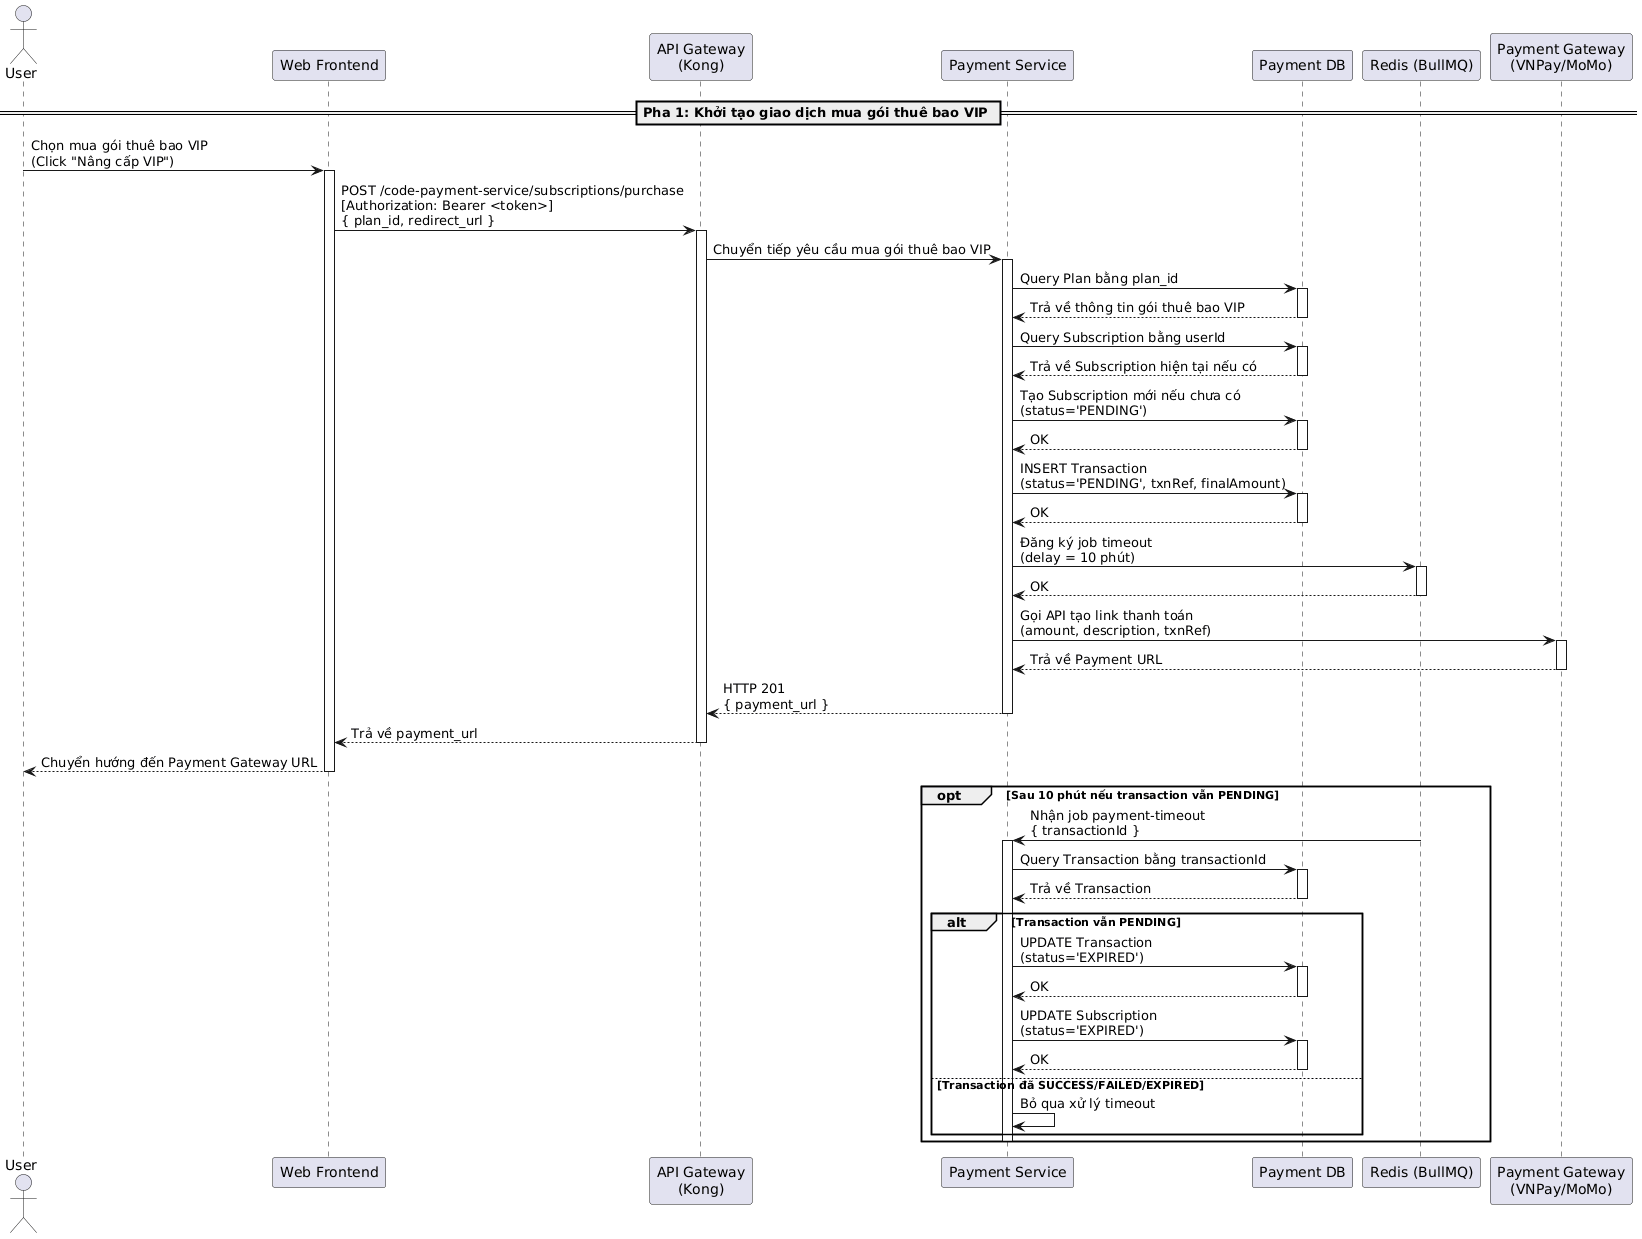

The diagram above was rendered by PlantUML. Its source (embedded in the PNG):
@startuml
actor "User" as User
participant "Web Frontend" as Frontend
participant "API Gateway\n(Kong)" as Kong
participant "Payment Service" as PaymentService
participant "Payment DB" as DB
participant "Redis (BullMQ)" as Redis
participant "Payment Gateway\n(VNPay/MoMo)" as Gateway

== Pha 1: Khởi tạo giao dịch mua gói thuê bao VIP ==

User -> Frontend: Chọn mua gói thuê bao VIP\n(Click "Nâng cấp VIP")
activate Frontend
Frontend -> Kong: POST /code-payment-service/subscriptions/purchase\n[Authorization: Bearer <token>]\n{ plan_id, redirect_url }
activate Kong
Kong -> PaymentService: Chuyển tiếp yêu cầu mua gói thuê bao VIP
activate PaymentService

PaymentService -> DB: Query Plan bằng plan_id
activate DB
DB --> PaymentService: Trả về thông tin gói thuê bao VIP
deactivate DB

PaymentService -> DB: Query Subscription bằng userId
activate DB
DB --> PaymentService: Trả về Subscription hiện tại nếu có
deactivate DB

PaymentService -> DB: Tạo Subscription mới nếu chưa có\n(status='PENDING')
activate DB
DB --> PaymentService: OK
deactivate DB

PaymentService -> DB: INSERT Transaction\n(status='PENDING', txnRef, finalAmount)
activate DB
DB --> PaymentService: OK
deactivate DB

PaymentService -> Redis: Đăng ký job timeout\n(delay = 10 phút)
activate Redis
Redis --> PaymentService: OK
deactivate Redis

PaymentService -> Gateway: Gọi API tạo link thanh toán\n(amount, description, txnRef)
activate Gateway
Gateway --> PaymentService: Trả về Payment URL
deactivate Gateway

PaymentService --> Kong: HTTP 201\n{ payment_url }
deactivate PaymentService
Kong --> Frontend: Trả về payment_url
deactivate Kong
Frontend --> User: Chuyển hướng đến Payment Gateway URL
deactivate Frontend

opt Sau 10 phút nếu transaction vẫn PENDING
Redis -> PaymentService: Nhận job payment-timeout\n{ transactionId }
activate PaymentService
PaymentService -> DB: Query Transaction bằng transactionId
activate DB
DB --> PaymentService: Trả về Transaction
deactivate DB

alt Transaction vẫn PENDING
PaymentService -> DB: UPDATE Transaction\n(status='EXPIRED')
activate DB
DB --> PaymentService: OK
deactivate DB
PaymentService -> DB: UPDATE Subscription\n(status='EXPIRED')
activate DB
DB --> PaymentService: OK
deactivate DB
else Transaction đã SUCCESS/FAILED/EXPIRED
PaymentService -> PaymentService: Bỏ qua xử lý timeout
end
deactivate PaymentService
end
@enduml